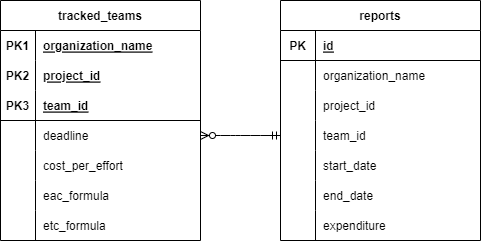

The diagram above was exported from draw.io. Its source (the exported page's mxGraphModel, read from the mxfile embedded in the PNG):
<mxGraphModel dx="772" dy="568" grid="1" gridSize="10" guides="1" tooltips="1" connect="1" arrows="1" fold="1" page="1" pageScale="1" pageWidth="850" pageHeight="1100" math="0" shadow="0">
  <root>
    <mxCell id="0" />
    <mxCell id="1" parent="0" />
    <mxCell id="18" value="tracked_teams" style="shape=table;startSize=30;container=1;collapsible=1;childLayout=tableLayout;fixedRows=1;rowLines=0;fontStyle=1;align=center;resizeLast=1;" vertex="1" parent="1">
      <mxGeometry x="120" y="120" width="200" height="240" as="geometry" />
    </mxCell>
    <mxCell id="19" value="" style="shape=tableRow;horizontal=0;startSize=0;swimlaneHead=0;swimlaneBody=0;fillColor=none;collapsible=0;dropTarget=0;points=[[0,0.5],[1,0.5]];portConstraint=eastwest;top=0;left=0;right=0;bottom=0;" vertex="1" parent="18">
      <mxGeometry y="30" width="200" height="30" as="geometry" />
    </mxCell>
    <mxCell id="20" value="PK1" style="shape=partialRectangle;connectable=0;fillColor=none;top=0;left=0;bottom=0;right=0;fontStyle=1;overflow=hidden;" vertex="1" parent="19">
      <mxGeometry width="35" height="30" as="geometry">
        <mxRectangle width="35" height="30" as="alternateBounds" />
      </mxGeometry>
    </mxCell>
    <mxCell id="21" value="organization_name" style="shape=partialRectangle;connectable=0;fillColor=none;top=0;left=0;bottom=0;right=0;align=left;spacingLeft=6;fontStyle=5;overflow=hidden;" vertex="1" parent="19">
      <mxGeometry x="35" width="165" height="30" as="geometry">
        <mxRectangle width="165" height="30" as="alternateBounds" />
      </mxGeometry>
    </mxCell>
    <mxCell id="34" value="" style="shape=tableRow;horizontal=0;startSize=0;swimlaneHead=0;swimlaneBody=0;fillColor=none;collapsible=0;dropTarget=0;points=[[0,0.5],[1,0.5]];portConstraint=eastwest;top=0;left=0;right=0;bottom=0;" vertex="1" parent="18">
      <mxGeometry y="60" width="200" height="30" as="geometry" />
    </mxCell>
    <mxCell id="35" value="PK2" style="shape=partialRectangle;connectable=0;fillColor=none;top=0;left=0;bottom=0;right=0;fontStyle=1;overflow=hidden;" vertex="1" parent="34">
      <mxGeometry width="35" height="30" as="geometry">
        <mxRectangle width="35" height="30" as="alternateBounds" />
      </mxGeometry>
    </mxCell>
    <mxCell id="36" value="project_id" style="shape=partialRectangle;connectable=0;fillColor=none;top=0;left=0;bottom=0;right=0;align=left;spacingLeft=6;fontStyle=5;overflow=hidden;" vertex="1" parent="34">
      <mxGeometry x="35" width="165" height="30" as="geometry">
        <mxRectangle width="165" height="30" as="alternateBounds" />
      </mxGeometry>
    </mxCell>
    <mxCell id="22" value="" style="shape=tableRow;horizontal=0;startSize=0;swimlaneHead=0;swimlaneBody=0;fillColor=none;collapsible=0;dropTarget=0;points=[[0,0.5],[1,0.5]];portConstraint=eastwest;top=0;left=0;right=0;bottom=1;" vertex="1" parent="18">
      <mxGeometry y="90" width="200" height="30" as="geometry" />
    </mxCell>
    <mxCell id="23" value="PK3" style="shape=partialRectangle;connectable=0;fillColor=none;top=0;left=0;bottom=0;right=0;fontStyle=1;overflow=hidden;" vertex="1" parent="22">
      <mxGeometry width="35" height="30" as="geometry">
        <mxRectangle width="35" height="30" as="alternateBounds" />
      </mxGeometry>
    </mxCell>
    <mxCell id="24" value="team_id" style="shape=partialRectangle;connectable=0;fillColor=none;top=0;left=0;bottom=0;right=0;align=left;spacingLeft=6;fontStyle=5;overflow=hidden;" vertex="1" parent="22">
      <mxGeometry x="35" width="165" height="30" as="geometry">
        <mxRectangle width="165" height="30" as="alternateBounds" />
      </mxGeometry>
    </mxCell>
    <mxCell id="25" value="" style="shape=tableRow;horizontal=0;startSize=0;swimlaneHead=0;swimlaneBody=0;fillColor=none;collapsible=0;dropTarget=0;points=[[0,0.5],[1,0.5]];portConstraint=eastwest;top=0;left=0;right=0;bottom=0;" vertex="1" parent="18">
      <mxGeometry y="120" width="200" height="30" as="geometry" />
    </mxCell>
    <mxCell id="26" value="" style="shape=partialRectangle;connectable=0;fillColor=none;top=0;left=0;bottom=0;right=0;editable=1;overflow=hidden;" vertex="1" parent="25">
      <mxGeometry width="35" height="30" as="geometry">
        <mxRectangle width="35" height="30" as="alternateBounds" />
      </mxGeometry>
    </mxCell>
    <mxCell id="27" value="deadline" style="shape=partialRectangle;connectable=0;fillColor=none;top=0;left=0;bottom=0;right=0;align=left;spacingLeft=6;overflow=hidden;" vertex="1" parent="25">
      <mxGeometry x="35" width="165" height="30" as="geometry">
        <mxRectangle width="165" height="30" as="alternateBounds" />
      </mxGeometry>
    </mxCell>
    <mxCell id="28" value="" style="shape=tableRow;horizontal=0;startSize=0;swimlaneHead=0;swimlaneBody=0;fillColor=none;collapsible=0;dropTarget=0;points=[[0,0.5],[1,0.5]];portConstraint=eastwest;top=0;left=0;right=0;bottom=0;" vertex="1" parent="18">
      <mxGeometry y="150" width="200" height="30" as="geometry" />
    </mxCell>
    <mxCell id="29" value="" style="shape=partialRectangle;connectable=0;fillColor=none;top=0;left=0;bottom=0;right=0;editable=1;overflow=hidden;" vertex="1" parent="28">
      <mxGeometry width="35" height="30" as="geometry">
        <mxRectangle width="35" height="30" as="alternateBounds" />
      </mxGeometry>
    </mxCell>
    <mxCell id="30" value="cost_per_effort" style="shape=partialRectangle;connectable=0;fillColor=none;top=0;left=0;bottom=0;right=0;align=left;spacingLeft=6;overflow=hidden;" vertex="1" parent="28">
      <mxGeometry x="35" width="165" height="30" as="geometry">
        <mxRectangle width="165" height="30" as="alternateBounds" />
      </mxGeometry>
    </mxCell>
    <mxCell id="50" value="" style="shape=tableRow;horizontal=0;startSize=0;swimlaneHead=0;swimlaneBody=0;fillColor=none;collapsible=0;dropTarget=0;points=[[0,0.5],[1,0.5]];portConstraint=eastwest;top=0;left=0;right=0;bottom=0;" vertex="1" parent="18">
      <mxGeometry y="180" width="200" height="30" as="geometry" />
    </mxCell>
    <mxCell id="51" value="" style="shape=partialRectangle;connectable=0;fillColor=none;top=0;left=0;bottom=0;right=0;editable=1;overflow=hidden;" vertex="1" parent="50">
      <mxGeometry width="35" height="30" as="geometry">
        <mxRectangle width="35" height="30" as="alternateBounds" />
      </mxGeometry>
    </mxCell>
    <mxCell id="52" value="eac_formula" style="shape=partialRectangle;connectable=0;fillColor=none;top=0;left=0;bottom=0;right=0;align=left;spacingLeft=6;overflow=hidden;" vertex="1" parent="50">
      <mxGeometry x="35" width="165" height="30" as="geometry">
        <mxRectangle width="165" height="30" as="alternateBounds" />
      </mxGeometry>
    </mxCell>
    <mxCell id="53" value="" style="shape=tableRow;horizontal=0;startSize=0;swimlaneHead=0;swimlaneBody=0;fillColor=none;collapsible=0;dropTarget=0;points=[[0,0.5],[1,0.5]];portConstraint=eastwest;top=0;left=0;right=0;bottom=0;" vertex="1" parent="18">
      <mxGeometry y="210" width="200" height="30" as="geometry" />
    </mxCell>
    <mxCell id="54" value="" style="shape=partialRectangle;connectable=0;fillColor=none;top=0;left=0;bottom=0;right=0;editable=1;overflow=hidden;" vertex="1" parent="53">
      <mxGeometry width="35" height="30" as="geometry">
        <mxRectangle width="35" height="30" as="alternateBounds" />
      </mxGeometry>
    </mxCell>
    <mxCell id="55" value="etc_formula" style="shape=partialRectangle;connectable=0;fillColor=none;top=0;left=0;bottom=0;right=0;align=left;spacingLeft=6;overflow=hidden;" vertex="1" parent="53">
      <mxGeometry x="35" width="165" height="30" as="geometry">
        <mxRectangle width="165" height="30" as="alternateBounds" />
      </mxGeometry>
    </mxCell>
    <mxCell id="56" value="reports" style="shape=table;startSize=30;container=1;collapsible=1;childLayout=tableLayout;fixedRows=1;rowLines=0;fontStyle=1;align=center;resizeLast=1;" vertex="1" parent="1">
      <mxGeometry x="400" y="120" width="200" height="240" as="geometry" />
    </mxCell>
    <mxCell id="63" value="" style="shape=tableRow;horizontal=0;startSize=0;swimlaneHead=0;swimlaneBody=0;fillColor=none;collapsible=0;dropTarget=0;points=[[0,0.5],[1,0.5]];portConstraint=eastwest;top=0;left=0;right=0;bottom=1;" vertex="1" parent="56">
      <mxGeometry y="30" width="200" height="30" as="geometry" />
    </mxCell>
    <mxCell id="64" value="PK" style="shape=partialRectangle;connectable=0;fillColor=none;top=0;left=0;bottom=0;right=0;fontStyle=1;overflow=hidden;" vertex="1" parent="63">
      <mxGeometry width="35" height="30" as="geometry">
        <mxRectangle width="35" height="30" as="alternateBounds" />
      </mxGeometry>
    </mxCell>
    <mxCell id="65" value="id" style="shape=partialRectangle;connectable=0;fillColor=none;top=0;left=0;bottom=0;right=0;align=left;spacingLeft=6;fontStyle=5;overflow=hidden;" vertex="1" parent="63">
      <mxGeometry x="35" width="165" height="30" as="geometry">
        <mxRectangle width="165" height="30" as="alternateBounds" />
      </mxGeometry>
    </mxCell>
    <mxCell id="66" value="" style="shape=tableRow;horizontal=0;startSize=0;swimlaneHead=0;swimlaneBody=0;fillColor=none;collapsible=0;dropTarget=0;points=[[0,0.5],[1,0.5]];portConstraint=eastwest;top=0;left=0;right=0;bottom=0;" vertex="1" parent="56">
      <mxGeometry y="60" width="200" height="30" as="geometry" />
    </mxCell>
    <mxCell id="67" value="" style="shape=partialRectangle;connectable=0;fillColor=none;top=0;left=0;bottom=0;right=0;editable=1;overflow=hidden;" vertex="1" parent="66">
      <mxGeometry width="35" height="30" as="geometry">
        <mxRectangle width="35" height="30" as="alternateBounds" />
      </mxGeometry>
    </mxCell>
    <mxCell id="68" value="organization_name" style="shape=partialRectangle;connectable=0;fillColor=none;top=0;left=0;bottom=0;right=0;align=left;spacingLeft=6;overflow=hidden;" vertex="1" parent="66">
      <mxGeometry x="35" width="165" height="30" as="geometry">
        <mxRectangle width="165" height="30" as="alternateBounds" />
      </mxGeometry>
    </mxCell>
    <mxCell id="69" value="" style="shape=tableRow;horizontal=0;startSize=0;swimlaneHead=0;swimlaneBody=0;fillColor=none;collapsible=0;dropTarget=0;points=[[0,0.5],[1,0.5]];portConstraint=eastwest;top=0;left=0;right=0;bottom=0;" vertex="1" parent="56">
      <mxGeometry y="90" width="200" height="30" as="geometry" />
    </mxCell>
    <mxCell id="70" value="" style="shape=partialRectangle;connectable=0;fillColor=none;top=0;left=0;bottom=0;right=0;editable=1;overflow=hidden;" vertex="1" parent="69">
      <mxGeometry width="35" height="30" as="geometry">
        <mxRectangle width="35" height="30" as="alternateBounds" />
      </mxGeometry>
    </mxCell>
    <mxCell id="71" value="project_id" style="shape=partialRectangle;connectable=0;fillColor=none;top=0;left=0;bottom=0;right=0;align=left;spacingLeft=6;overflow=hidden;" vertex="1" parent="69">
      <mxGeometry x="35" width="165" height="30" as="geometry">
        <mxRectangle width="165" height="30" as="alternateBounds" />
      </mxGeometry>
    </mxCell>
    <mxCell id="72" value="" style="shape=tableRow;horizontal=0;startSize=0;swimlaneHead=0;swimlaneBody=0;fillColor=none;collapsible=0;dropTarget=0;points=[[0,0.5],[1,0.5]];portConstraint=eastwest;top=0;left=0;right=0;bottom=0;" vertex="1" parent="56">
      <mxGeometry y="120" width="200" height="30" as="geometry" />
    </mxCell>
    <mxCell id="73" value="" style="shape=partialRectangle;connectable=0;fillColor=none;top=0;left=0;bottom=0;right=0;editable=1;overflow=hidden;" vertex="1" parent="72">
      <mxGeometry width="35" height="30" as="geometry">
        <mxRectangle width="35" height="30" as="alternateBounds" />
      </mxGeometry>
    </mxCell>
    <mxCell id="74" value="team_id" style="shape=partialRectangle;connectable=0;fillColor=none;top=0;left=0;bottom=0;right=0;align=left;spacingLeft=6;overflow=hidden;" vertex="1" parent="72">
      <mxGeometry x="35" width="165" height="30" as="geometry">
        <mxRectangle width="165" height="30" as="alternateBounds" />
      </mxGeometry>
    </mxCell>
    <mxCell id="75" value="" style="shape=tableRow;horizontal=0;startSize=0;swimlaneHead=0;swimlaneBody=0;fillColor=none;collapsible=0;dropTarget=0;points=[[0,0.5],[1,0.5]];portConstraint=eastwest;top=0;left=0;right=0;bottom=0;" vertex="1" parent="56">
      <mxGeometry y="150" width="200" height="30" as="geometry" />
    </mxCell>
    <mxCell id="76" value="" style="shape=partialRectangle;connectable=0;fillColor=none;top=0;left=0;bottom=0;right=0;editable=1;overflow=hidden;" vertex="1" parent="75">
      <mxGeometry width="35" height="30" as="geometry">
        <mxRectangle width="35" height="30" as="alternateBounds" />
      </mxGeometry>
    </mxCell>
    <mxCell id="77" value="start_date" style="shape=partialRectangle;connectable=0;fillColor=none;top=0;left=0;bottom=0;right=0;align=left;spacingLeft=6;overflow=hidden;" vertex="1" parent="75">
      <mxGeometry x="35" width="165" height="30" as="geometry">
        <mxRectangle width="165" height="30" as="alternateBounds" />
      </mxGeometry>
    </mxCell>
    <mxCell id="78" value="" style="shape=tableRow;horizontal=0;startSize=0;swimlaneHead=0;swimlaneBody=0;fillColor=none;collapsible=0;dropTarget=0;points=[[0,0.5],[1,0.5]];portConstraint=eastwest;top=0;left=0;right=0;bottom=0;" vertex="1" parent="56">
      <mxGeometry y="180" width="200" height="30" as="geometry" />
    </mxCell>
    <mxCell id="79" value="" style="shape=partialRectangle;connectable=0;fillColor=none;top=0;left=0;bottom=0;right=0;editable=1;overflow=hidden;" vertex="1" parent="78">
      <mxGeometry width="35" height="30" as="geometry">
        <mxRectangle width="35" height="30" as="alternateBounds" />
      </mxGeometry>
    </mxCell>
    <mxCell id="80" value="end_date" style="shape=partialRectangle;connectable=0;fillColor=none;top=0;left=0;bottom=0;right=0;align=left;spacingLeft=6;overflow=hidden;" vertex="1" parent="78">
      <mxGeometry x="35" width="165" height="30" as="geometry">
        <mxRectangle width="165" height="30" as="alternateBounds" />
      </mxGeometry>
    </mxCell>
    <mxCell id="81" value="" style="shape=tableRow;horizontal=0;startSize=0;swimlaneHead=0;swimlaneBody=0;fillColor=none;collapsible=0;dropTarget=0;points=[[0,0.5],[1,0.5]];portConstraint=eastwest;top=0;left=0;right=0;bottom=0;" vertex="1" parent="56">
      <mxGeometry y="210" width="200" height="30" as="geometry" />
    </mxCell>
    <mxCell id="82" value="" style="shape=partialRectangle;connectable=0;fillColor=none;top=0;left=0;bottom=0;right=0;editable=1;overflow=hidden;" vertex="1" parent="81">
      <mxGeometry width="35" height="30" as="geometry">
        <mxRectangle width="35" height="30" as="alternateBounds" />
      </mxGeometry>
    </mxCell>
    <mxCell id="83" value="expenditure" style="shape=partialRectangle;connectable=0;fillColor=none;top=0;left=0;bottom=0;right=0;align=left;spacingLeft=6;overflow=hidden;" vertex="1" parent="81">
      <mxGeometry x="35" width="165" height="30" as="geometry">
        <mxRectangle width="165" height="30" as="alternateBounds" />
      </mxGeometry>
    </mxCell>
    <mxCell id="84" value="" style="edgeStyle=entityRelationEdgeStyle;fontSize=12;html=1;endArrow=ERzeroToMany;startArrow=ERmandOne;exitX=0;exitY=0.5;exitDx=0;exitDy=0;entryX=1;entryY=0.5;entryDx=0;entryDy=0;" edge="1" parent="1" source="72" target="25">
      <mxGeometry width="100" height="100" relative="1" as="geometry">
        <mxPoint x="350" y="350" as="sourcePoint" />
        <mxPoint x="450" y="250" as="targetPoint" />
      </mxGeometry>
    </mxCell>
  </root>
</mxGraphModel>